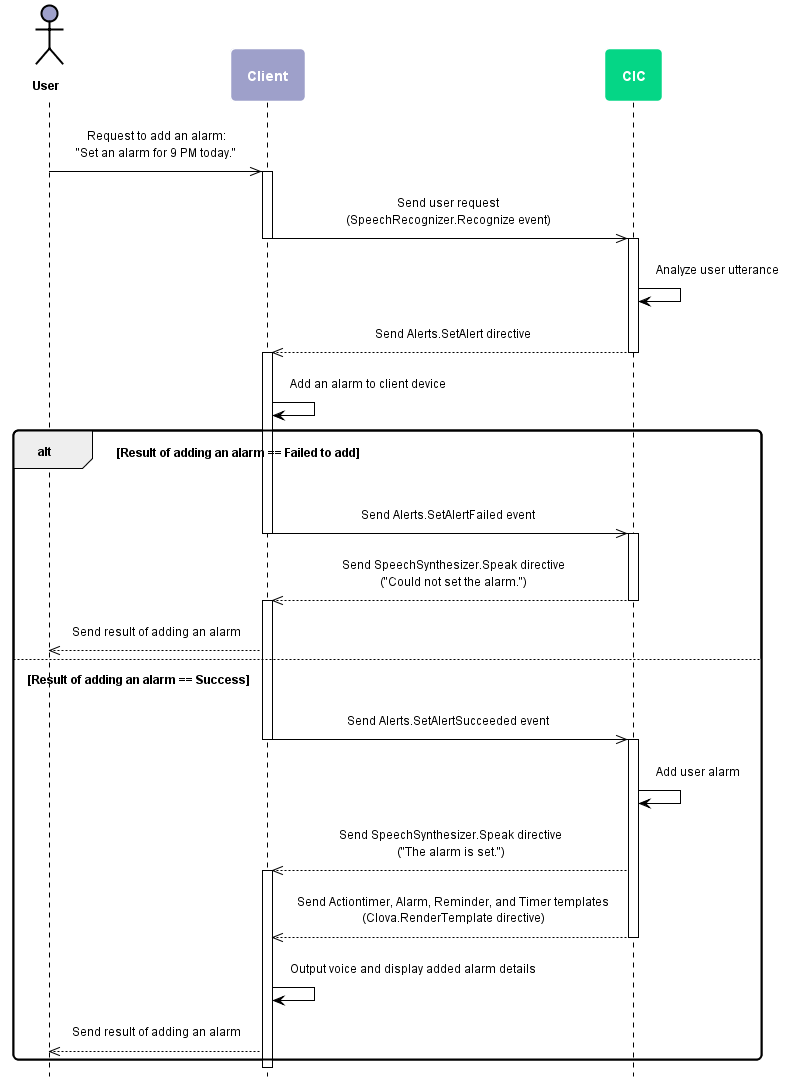

The diagram above was rendered by PlantUML. Its source (embedded in the PNG):
@startuml
scale max 880 width
skinparam sequenceMessageAlign center
skinparam shadowing false
skinparam roundcorner 10
skinparam padding 10
skinparam defaultFontSize 12
skinparam sequence {
	ArrowColor #000000
	ActorBorderColor #000000
	ActorFontStyle Bolder

	LifeLineBorderColor #000000
	LifeLineBackgroundColor transparent
	ParticipantBorderColor transparent
	ParticipantFontSize 14
	ParticipantFontColor #ffffff
	ParticipantFontStyle bold

	BoxBorderColor #000000
	BoxFontColor #ffffff
    BoxFontSize 14
    BoxFontStyle bold
}
skinparam note {
	BackgroundColor #9EA0CA
	BorderColor #ffffff
	FontColor #ffffff
	FontSize 14
	FontStyle bold
}
hide footbox

actor User as user #9EA0CA
participant Client as client #9EA0CA
participant CIC as cic #05D686


user ->> client : Request to add an alarm:\n"Set an alarm for 9 PM today."

activate client
  client ->> cic : Send user request\n(SpeechRecognizer.Recognize event)
deactivate client

activate cic
  cic -> cic : Analyze user utterance
  cic -->> client : Send Alerts.SetAlert directive
deactivate cic

activate client
  client -> client : Add an alarm to client device

alt Result of adding an alarm == Failed to add

  client ->> cic : Send Alerts.SetAlertFailed event
  deactivate client
  activate cic

    cic -->> client : Send SpeechSynthesizer.Speak directive\n("Could not set the alarm.")
  deactivate cic
  activate client
    client -->> user : Send result of adding an alarm

else Result of adding an alarm == Success

  client ->> cic : Send Alerts.SetAlertSucceeded event

deactivate client

activate cic
  cic -> cic : Add user alarm
  cic -->> client : Send SpeechSynthesizer.Speak directive\n("The alarm is set.")
activate client
  cic -->> client : Send Actiontimer, Alarm, Reminder, and Timer templates\n(Clova.RenderTemplate directive)
deactivate cic

  client -> client : Output voice and display added alarm details
  client -->> user : Send result of adding an alarm

  end

@enduml